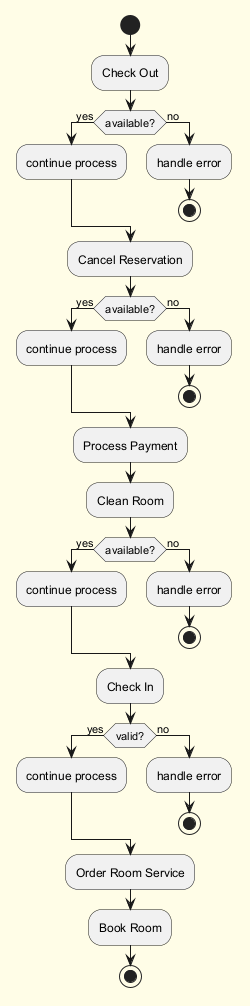

The diagram above was rendered by PlantUML. Its source (embedded in the PNG):
@startuml
skinparam backgroundColor #FFFDE7
skinparam classBackgroundColor #FFF9C4
skinparam classBorderColor #F57F17
start
:Check Out;
if (available?) then (yes)
:continue process;
else (no)
:handle error;
stop
endif
:Cancel Reservation;
if (available?) then (yes)
:continue process;
else (no)
:handle error;
stop
endif
:Process Payment;
:Clean Room;
if (available?) then (yes)
:continue process;
else (no)
:handle error;
stop
endif
:Check In;
if (valid?) then (yes)
:continue process;
else (no)
:handle error;
stop
endif
:Order Room Service;
:Book Room;
stop
@enduml